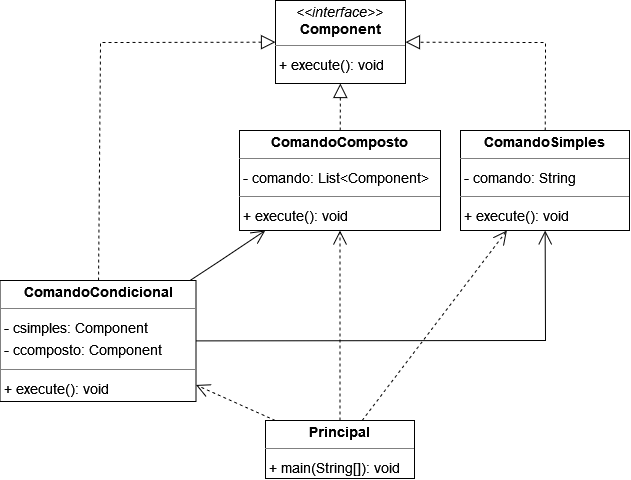

The diagram above was exported from draw.io. Its source (the exported page's mxGraphModel, read from the mxfile embedded in the PNG):
<mxGraphModel dx="2000" dy="1332" grid="1" gridSize="10" guides="1" tooltips="1" connect="1" arrows="1" fold="1" page="0" pageScale="1" pageWidth="827" pageHeight="1169" background="none" math="0" shadow="0">
  <root>
    <mxCell id="0" />
    <mxCell id="1" parent="0" />
    <mxCell id="node7" value="&lt;p style=&quot;margin:0px;margin-top:4px;text-align:center;&quot;&gt;&lt;b&gt;ComandoComposto&lt;/b&gt;&lt;/p&gt;&lt;hr size=&quot;1&quot;/&gt;&lt;p style=&quot;margin:0 0 0 4px;line-height:1.6;&quot;&gt;- comando: List&amp;lt;Component&amp;gt;&lt;/p&gt;&lt;hr size=&quot;1&quot;/&gt;&lt;p style=&quot;margin:0 0 0 4px;line-height:1.6;&quot;&gt;+ execute(): void&lt;/p&gt;" style="verticalAlign=top;align=left;overflow=fill;fontSize=14;fontFamily=Helvetica;html=1;rounded=0;shadow=0;comic=0;labelBackgroundColor=none;strokeWidth=1;" parent="1" vertex="1">
      <mxGeometry x="119" y="100" width="201" height="100" as="geometry" />
    </mxCell>
    <mxCell id="node2" value="&lt;p style=&quot;margin:0px;margin-top:4px;text-align:center;&quot;&gt;&lt;b&gt;ComandoCondicional&lt;/b&gt;&lt;/p&gt;&lt;hr size=&quot;1&quot;/&gt;&lt;p style=&quot;margin:0 0 0 4px;line-height:1.6;&quot;&gt;- csimples: Component&lt;br/&gt;- ccomposto: Component&lt;/p&gt;&lt;hr size=&quot;1&quot;/&gt;&lt;p style=&quot;margin:0 0 0 4px;line-height:1.6;&quot;&gt;+ execute(): void&lt;/p&gt;" style="verticalAlign=top;align=left;overflow=fill;fontSize=14;fontFamily=Helvetica;html=1;rounded=0;shadow=0;comic=0;labelBackgroundColor=none;strokeWidth=1;" parent="1" vertex="1">
      <mxGeometry x="-120.5" y="250" width="196" height="121" as="geometry" />
    </mxCell>
    <mxCell id="node3" value="&lt;p style=&quot;margin:0px;margin-top:4px;text-align:center;&quot;&gt;&lt;b&gt;ComandoSimples&lt;/b&gt;&lt;/p&gt;&lt;hr size=&quot;1&quot;/&gt;&lt;p style=&quot;margin:0 0 0 4px;line-height:1.6;&quot;&gt;- comando: String&lt;/p&gt;&lt;hr size=&quot;1&quot;/&gt;&lt;p style=&quot;margin:0 0 0 4px;line-height:1.6;&quot;&gt;+ execute(): void&lt;/p&gt;" style="verticalAlign=top;align=left;overflow=fill;fontSize=14;fontFamily=Helvetica;html=1;rounded=0;shadow=0;comic=0;labelBackgroundColor=none;strokeWidth=1;" parent="1" vertex="1">
      <mxGeometry x="340" y="100" width="169" height="100" as="geometry" />
    </mxCell>
    <mxCell id="node8" value="&lt;p style=&quot;margin:0px;margin-top:4px;text-align:center;&quot;&gt;&lt;i&gt;&amp;lt;&amp;lt;interface&amp;gt;&amp;gt;&lt;/i&gt;&lt;br/&gt;&lt;b&gt;Component&lt;/b&gt;&lt;/p&gt;&lt;hr size=&quot;1&quot;/&gt;&lt;p style=&quot;margin:0 0 0 4px;line-height:1.6;&quot;&gt;+ execute(): void&lt;/p&gt;" style="verticalAlign=top;align=left;overflow=fill;fontSize=14;fontFamily=Helvetica;html=1;rounded=0;shadow=0;comic=0;labelBackgroundColor=none;strokeWidth=1;" parent="1" vertex="1">
      <mxGeometry x="155" y="-30" width="130" height="83" as="geometry" />
    </mxCell>
    <mxCell id="node1" value="&lt;p style=&quot;margin:0px;margin-top:4px;text-align:center;&quot;&gt;&lt;b&gt;Principal&lt;/b&gt;&lt;/p&gt;&lt;hr size=&quot;1&quot;/&gt;&lt;p style=&quot;margin:0 0 0 4px;line-height:1.6;&quot;&gt;+ main(String[]): void&lt;/p&gt;" style="verticalAlign=top;align=left;overflow=fill;fontSize=14;fontFamily=Helvetica;html=1;rounded=0;shadow=0;comic=0;labelBackgroundColor=none;strokeWidth=1;" parent="1" vertex="1">
      <mxGeometry x="145" y="390" width="149" height="58" as="geometry" />
    </mxCell>
    <mxCell id="Y3NsIyA5ctr5Dq1s2IyT-5" value="" style="endArrow=open;endFill=1;endSize=12;html=1;rounded=0;" edge="1" parent="1" source="node2" target="node7">
      <mxGeometry width="160" relative="1" as="geometry">
        <mxPoint x="240" y="300" as="sourcePoint" />
        <mxPoint x="400" y="300" as="targetPoint" />
        <Array as="points">
          <mxPoint x="100" y="230" />
        </Array>
      </mxGeometry>
    </mxCell>
    <mxCell id="Y3NsIyA5ctr5Dq1s2IyT-8" value="" style="endArrow=block;dashed=1;endFill=0;endSize=12;html=1;rounded=0;" edge="1" parent="1" source="node2" target="node8">
      <mxGeometry width="160" relative="1" as="geometry">
        <mxPoint x="240" y="300" as="sourcePoint" />
        <mxPoint x="400" y="300" as="targetPoint" />
        <Array as="points">
          <mxPoint x="-20" y="12" />
        </Array>
      </mxGeometry>
    </mxCell>
    <mxCell id="Y3NsIyA5ctr5Dq1s2IyT-9" value="" style="endArrow=block;dashed=1;endFill=0;endSize=12;html=1;rounded=0;" edge="1" parent="1" source="node7" target="node8">
      <mxGeometry width="160" relative="1" as="geometry">
        <mxPoint x="240" y="300" as="sourcePoint" />
        <mxPoint x="400" y="300" as="targetPoint" />
      </mxGeometry>
    </mxCell>
    <mxCell id="Y3NsIyA5ctr5Dq1s2IyT-10" value="" style="endArrow=block;dashed=1;endFill=0;endSize=12;html=1;rounded=0;" edge="1" parent="1" source="node3" target="node8">
      <mxGeometry width="160" relative="1" as="geometry">
        <mxPoint x="240" y="300" as="sourcePoint" />
        <mxPoint x="400" y="300" as="targetPoint" />
        <Array as="points">
          <mxPoint x="425" y="12" />
        </Array>
      </mxGeometry>
    </mxCell>
    <mxCell id="Y3NsIyA5ctr5Dq1s2IyT-11" value="" style="endArrow=open;endFill=1;endSize=12;html=1;rounded=0;" edge="1" parent="1" source="node2" target="node3">
      <mxGeometry width="160" relative="1" as="geometry">
        <mxPoint x="240" y="300" as="sourcePoint" />
        <mxPoint x="400" y="300" as="targetPoint" />
        <Array as="points">
          <mxPoint x="425" y="310" />
        </Array>
      </mxGeometry>
    </mxCell>
    <mxCell id="Y3NsIyA5ctr5Dq1s2IyT-12" value="Use" style="endArrow=open;endSize=12;dashed=1;html=1;rounded=0;textOpacity=0;" edge="1" parent="1" source="node1" target="node2">
      <mxGeometry width="160" relative="1" as="geometry">
        <mxPoint x="240" y="300" as="sourcePoint" />
        <mxPoint x="400" y="300" as="targetPoint" />
      </mxGeometry>
    </mxCell>
    <mxCell id="Y3NsIyA5ctr5Dq1s2IyT-13" value="Use" style="endArrow=open;endSize=12;dashed=1;html=1;rounded=0;textOpacity=0;" edge="1" parent="1" source="node1" target="node7">
      <mxGeometry width="160" relative="1" as="geometry">
        <mxPoint x="240" y="300" as="sourcePoint" />
        <mxPoint x="400" y="300" as="targetPoint" />
      </mxGeometry>
    </mxCell>
    <mxCell id="Y3NsIyA5ctr5Dq1s2IyT-14" value="Use" style="endArrow=open;endSize=12;dashed=1;html=1;rounded=0;fontSize=11;textOpacity=0;" edge="1" parent="1" source="node1" target="node3">
      <mxGeometry width="160" relative="1" as="geometry">
        <mxPoint x="-20" y="350" as="sourcePoint" />
        <mxPoint x="140" y="350" as="targetPoint" />
      </mxGeometry>
    </mxCell>
  </root>
</mxGraphModel>